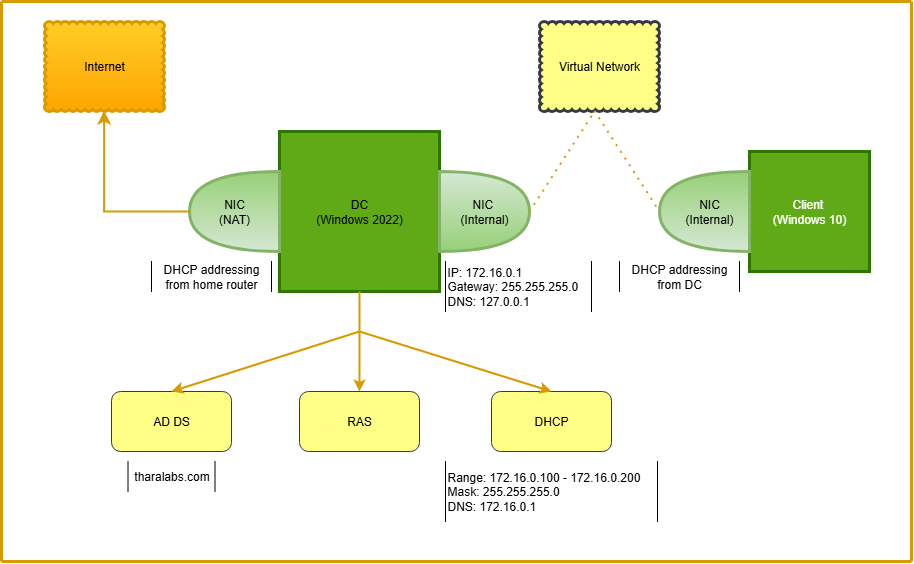

The diagram above was exported from draw.io. Its source (the exported page's mxGraphModel, read from the mxfile embedded in the PNG):
<mxGraphModel dx="1389" dy="703" grid="1" gridSize="10" guides="1" tooltips="1" connect="1" arrows="1" fold="1" page="1" pageScale="1" pageWidth="850" pageHeight="1100" math="0" shadow="0">
  <root>
    <mxCell id="0" />
    <mxCell id="1" parent="0" />
    <mxCell id="RoYzrBf5pgu3uSuwPfoD-1" value="" style="whiteSpace=wrap;html=1;aspect=fixed;fillColor=#60a917;fontColor=#ffffff;strokeColor=#2D7600;strokeWidth=3;" vertex="1" parent="1">
      <mxGeometry x="358" y="170" width="160" height="160" as="geometry" />
    </mxCell>
    <mxCell id="RoYzrBf5pgu3uSuwPfoD-2" value="NIC&amp;nbsp;&lt;div&gt;(Internal)&lt;/div&gt;" style="shape=or;whiteSpace=wrap;html=1;fillColor=#d5e8d4;gradientColor=#97d077;strokeColor=#82b366;strokeWidth=3;" vertex="1" parent="1">
      <mxGeometry x="518" y="210" width="90" height="80" as="geometry" />
    </mxCell>
    <mxCell id="RoYzrBf5pgu3uSuwPfoD-4" value="" style="shape=or;whiteSpace=wrap;html=1;rotation=-180;fillColor=#d5e8d4;strokeColor=#82b366;strokeWidth=3;gradientColor=#97d077;" vertex="1" parent="1">
      <mxGeometry x="268" y="210" width="90" height="80" as="geometry" />
    </mxCell>
    <mxCell id="RoYzrBf5pgu3uSuwPfoD-5" value="DC&lt;div&gt;(Windows 2022)&lt;/div&gt;" style="text;strokeColor=none;align=center;fillColor=none;html=1;verticalAlign=middle;whiteSpace=wrap;rounded=0;" vertex="1" parent="1">
      <mxGeometry x="393" y="220" width="90" height="60" as="geometry" />
    </mxCell>
    <mxCell id="RoYzrBf5pgu3uSuwPfoD-6" value="NIC&lt;div&gt;&lt;span style=&quot;background-color: transparent; color: light-dark(rgb(0, 0, 0), rgb(255, 255, 255));&quot;&gt;(NAT)&lt;/span&gt;&lt;/div&gt;" style="text;strokeColor=none;align=center;fillColor=none;html=1;verticalAlign=middle;whiteSpace=wrap;rounded=0;" vertex="1" parent="1">
      <mxGeometry x="283" y="235" width="60" height="30" as="geometry" />
    </mxCell>
    <mxCell id="RoYzrBf5pgu3uSuwPfoD-7" value="AD DS" style="rounded=1;whiteSpace=wrap;html=1;fillColor=#ffff88;strokeColor=#36393d;" vertex="1" parent="1">
      <mxGeometry x="190" y="430" width="120" height="60" as="geometry" />
    </mxCell>
    <mxCell id="RoYzrBf5pgu3uSuwPfoD-9" value="RAS" style="rounded=1;whiteSpace=wrap;html=1;fillColor=#ffff88;strokeColor=#36393d;" vertex="1" parent="1">
      <mxGeometry x="378" y="430" width="120" height="60" as="geometry" />
    </mxCell>
    <mxCell id="RoYzrBf5pgu3uSuwPfoD-10" value="DHCP" style="rounded=1;whiteSpace=wrap;html=1;fillColor=#ffff88;strokeColor=#36393d;" vertex="1" parent="1">
      <mxGeometry x="570" y="430" width="120" height="60" as="geometry" />
    </mxCell>
    <mxCell id="RoYzrBf5pgu3uSuwPfoD-15" value="Client&amp;nbsp;&lt;div&gt;(Windows 10)&lt;/div&gt;" style="whiteSpace=wrap;html=1;aspect=fixed;fillColor=#60a917;strokeColor=#2D7600;strokeWidth=3;fontColor=#ffffff;" vertex="1" parent="1">
      <mxGeometry x="828" y="190" width="120" height="120" as="geometry" />
    </mxCell>
    <mxCell id="RoYzrBf5pgu3uSuwPfoD-16" value="" style="shape=or;whiteSpace=wrap;html=1;rotation=-180;fillColor=#d5e8d4;gradientColor=#97d077;strokeColor=#82b366;strokeWidth=3;" vertex="1" parent="1">
      <mxGeometry x="738" y="210" width="90" height="80" as="geometry" />
    </mxCell>
    <mxCell id="RoYzrBf5pgu3uSuwPfoD-19" value="" style="endArrow=classic;html=1;rounded=0;exitX=0.5;exitY=1;exitDx=0;exitDy=0;entryX=0.5;entryY=0;entryDx=0;entryDy=0;fillColor=#ffcd28;gradientColor=#ffa500;strokeColor=#d79b00;strokeWidth=2;" edge="1" parent="1" source="RoYzrBf5pgu3uSuwPfoD-1" target="RoYzrBf5pgu3uSuwPfoD-9">
      <mxGeometry width="50" height="50" relative="1" as="geometry">
        <mxPoint x="578" y="390" as="sourcePoint" />
        <mxPoint x="628" y="340" as="targetPoint" />
      </mxGeometry>
    </mxCell>
    <mxCell id="RoYzrBf5pgu3uSuwPfoD-21" value="" style="endArrow=classic;html=1;rounded=0;entryX=0.5;entryY=0;entryDx=0;entryDy=0;fillColor=#ffcd28;gradientColor=#ffa500;strokeColor=#d79b00;strokeWidth=2;" edge="1" parent="1" target="RoYzrBf5pgu3uSuwPfoD-10">
      <mxGeometry width="50" height="50" relative="1" as="geometry">
        <mxPoint x="438" y="370" as="sourcePoint" />
        <mxPoint x="628" y="340" as="targetPoint" />
      </mxGeometry>
    </mxCell>
    <mxCell id="RoYzrBf5pgu3uSuwPfoD-22" value="" style="endArrow=classic;html=1;rounded=0;entryX=0.5;entryY=0;entryDx=0;entryDy=0;fillColor=#ffcd28;gradientColor=#ffa500;strokeColor=#d79b00;strokeWidth=2;" edge="1" parent="1" target="RoYzrBf5pgu3uSuwPfoD-7">
      <mxGeometry width="50" height="50" relative="1" as="geometry">
        <mxPoint x="438" y="370" as="sourcePoint" />
        <mxPoint x="628" y="340" as="targetPoint" />
      </mxGeometry>
    </mxCell>
    <mxCell id="RoYzrBf5pgu3uSuwPfoD-24" value="NIC&lt;div&gt;(Internal)&lt;/div&gt;" style="text;strokeColor=none;align=center;fillColor=none;html=1;verticalAlign=middle;whiteSpace=wrap;rounded=0;" vertex="1" parent="1">
      <mxGeometry x="758" y="235" width="60" height="30" as="geometry" />
    </mxCell>
    <mxCell id="RoYzrBf5pgu3uSuwPfoD-25" value="Virtual Network" style="whiteSpace=wrap;html=1;shape=mxgraph.basic.cloud_rect;fillColor=#ffff88;strokeColor=#36393d;strokeWidth=3;" vertex="1" parent="1">
      <mxGeometry x="618" y="60" width="120" height="90" as="geometry" />
    </mxCell>
    <mxCell id="RoYzrBf5pgu3uSuwPfoD-26" value="Internet" style="whiteSpace=wrap;html=1;shape=mxgraph.basic.cloud_rect;fillColor=#ffcd28;gradientColor=#ffa500;strokeColor=#d79b00;strokeWidth=3;" vertex="1" parent="1">
      <mxGeometry x="123" y="60" width="120" height="90" as="geometry" />
    </mxCell>
    <mxCell id="RoYzrBf5pgu3uSuwPfoD-28" value="" style="edgeStyle=segmentEdgeStyle;endArrow=classic;html=1;curved=0;rounded=0;endSize=8;startSize=8;entryX=0.497;entryY=0.991;entryDx=0;entryDy=0;entryPerimeter=0;exitX=1;exitY=0.5;exitDx=0;exitDy=0;exitPerimeter=0;strokeWidth=2;fillColor=#ffcd28;gradientColor=#ffa500;strokeColor=#d79b00;" edge="1" parent="1" source="RoYzrBf5pgu3uSuwPfoD-4" target="RoYzrBf5pgu3uSuwPfoD-26">
      <mxGeometry width="50" height="50" relative="1" as="geometry">
        <mxPoint x="263" y="260" as="sourcePoint" />
        <mxPoint x="223" y="210" as="targetPoint" />
      </mxGeometry>
    </mxCell>
    <mxCell id="RoYzrBf5pgu3uSuwPfoD-35" value="" style="endArrow=none;dashed=1;html=1;dashPattern=1 3;strokeWidth=2;rounded=0;entryX=1;entryY=0.5;entryDx=0;entryDy=0;entryPerimeter=0;exitX=0.457;exitY=0.991;exitDx=0;exitDy=0;exitPerimeter=0;fillColor=#ffcd28;gradientColor=#ffa500;strokeColor=#d79b00;" edge="1" parent="1" source="RoYzrBf5pgu3uSuwPfoD-25" target="RoYzrBf5pgu3uSuwPfoD-16">
      <mxGeometry width="50" height="50" relative="1" as="geometry">
        <mxPoint x="673" y="150" as="sourcePoint" />
        <mxPoint x="573" y="240" as="targetPoint" />
      </mxGeometry>
    </mxCell>
    <mxCell id="RoYzrBf5pgu3uSuwPfoD-36" value="" style="endArrow=none;dashed=1;html=1;dashPattern=1 3;strokeWidth=2;rounded=0;exitX=1;exitY=0.5;exitDx=0;exitDy=0;exitPerimeter=0;fillColor=#ffcd28;gradientColor=#ffa500;strokeColor=#d79b00;" edge="1" parent="1" source="RoYzrBf5pgu3uSuwPfoD-2">
      <mxGeometry width="50" height="50" relative="1" as="geometry">
        <mxPoint x="523" y="290" as="sourcePoint" />
        <mxPoint x="673" y="150" as="targetPoint" />
      </mxGeometry>
    </mxCell>
    <mxCell id="RoYzrBf5pgu3uSuwPfoD-41" value="tharalabs.com" style="shape=partialRectangle;whiteSpace=wrap;html=1;top=0;bottom=0;strokeWidth=1;" vertex="1" parent="1">
      <mxGeometry x="206.5" y="500" width="87" height="30" as="geometry" />
    </mxCell>
    <mxCell id="RoYzrBf5pgu3uSuwPfoD-42" value="Range: 172.16.0.100 - 172.16.0.200&lt;div&gt;Mask: 255.255.255.0&lt;/div&gt;&lt;div&gt;DNS: 172.16.0.1&lt;/div&gt;" style="shape=partialRectangle;whiteSpace=wrap;html=1;top=0;bottom=0;strokeWidth=1;align=left;" vertex="1" parent="1">
      <mxGeometry x="524" y="500" width="212" height="60" as="geometry" />
    </mxCell>
    <mxCell id="RoYzrBf5pgu3uSuwPfoD-45" value="IP: 172.16.0.1&lt;div&gt;Gateway: 255.255.255.0&lt;/div&gt;&lt;div&gt;DNS: 127.0.0.1&lt;/div&gt;" style="shape=partialRectangle;whiteSpace=wrap;html=1;top=0;bottom=0;align=left;strokeWidth=1;" vertex="1" parent="1">
      <mxGeometry x="524" y="300" width="146" height="50" as="geometry" />
    </mxCell>
    <mxCell id="RoYzrBf5pgu3uSuwPfoD-46" value="DHCP addressing from home router" style="shape=partialRectangle;whiteSpace=wrap;html=1;top=0;bottom=0;" vertex="1" parent="1">
      <mxGeometry x="230" y="300" width="120" height="30" as="geometry" />
    </mxCell>
    <mxCell id="RoYzrBf5pgu3uSuwPfoD-47" value="DHCP addressing from DC" style="shape=partialRectangle;whiteSpace=wrap;html=1;top=0;bottom=0;" vertex="1" parent="1">
      <mxGeometry x="698" y="300" width="120" height="30" as="geometry" />
    </mxCell>
    <mxCell id="RoYzrBf5pgu3uSuwPfoD-49" value="" style="endArrow=none;html=1;rounded=0;strokeWidth=3;fillColor=#ffcd28;gradientColor=#ffa500;strokeColor=#d79b00;" edge="1" parent="1">
      <mxGeometry width="50" height="50" relative="1" as="geometry">
        <mxPoint x="990" y="40" as="sourcePoint" />
        <mxPoint x="80" y="40" as="targetPoint" />
      </mxGeometry>
    </mxCell>
    <mxCell id="RoYzrBf5pgu3uSuwPfoD-50" value="" style="endArrow=none;html=1;rounded=0;fillColor=#ffcd28;gradientColor=#ffa500;strokeColor=#d79b00;strokeWidth=3;" edge="1" parent="1">
      <mxGeometry width="50" height="50" relative="1" as="geometry">
        <mxPoint x="80" y="600" as="sourcePoint" />
        <mxPoint x="80" y="40" as="targetPoint" />
      </mxGeometry>
    </mxCell>
    <mxCell id="RoYzrBf5pgu3uSuwPfoD-51" value="" style="endArrow=none;html=1;rounded=0;strokeWidth=3;fillColor=#ffcd28;gradientColor=#ffa500;strokeColor=#d79b00;" edge="1" parent="1">
      <mxGeometry width="50" height="50" relative="1" as="geometry">
        <mxPoint x="80" y="600" as="sourcePoint" />
        <mxPoint x="990" y="600" as="targetPoint" />
      </mxGeometry>
    </mxCell>
    <mxCell id="RoYzrBf5pgu3uSuwPfoD-53" value="" style="endArrow=none;html=1;rounded=0;strokeWidth=3;fillColor=#ffcd28;gradientColor=#ffa500;strokeColor=#d79b00;" edge="1" parent="1">
      <mxGeometry width="50" height="50" relative="1" as="geometry">
        <mxPoint x="990" y="600" as="sourcePoint" />
        <mxPoint x="990" y="40" as="targetPoint" />
      </mxGeometry>
    </mxCell>
  </root>
</mxGraphModel>